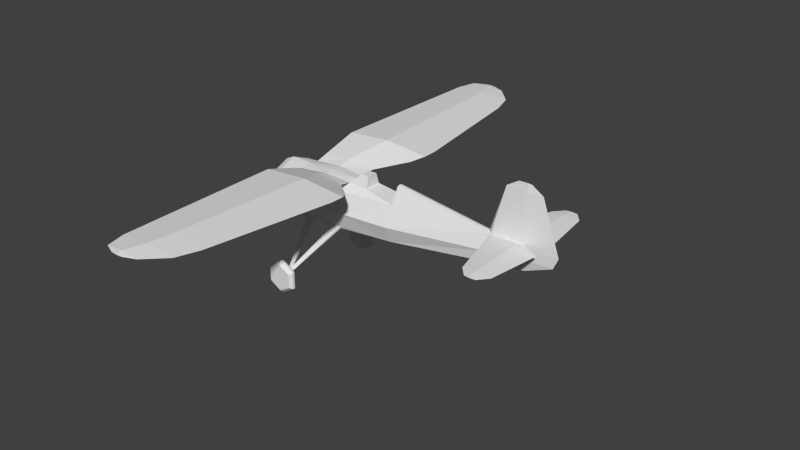 # Source: p11_m.blend  (saved by Blender 2.79.0; exported with 4.5.12 LTS)
import bpy
from mathutils import Matrix  # noqa: F401  (used for matrix-valued properties, if any)

bpy.ops.wm.read_factory_settings(use_empty=True)
scene = bpy.context.scene
scene.name = 'Scene'

# ---- collections
col_collection_1 = bpy.data.collections.new('Collection 1'); scene.collection.children.link(col_collection_1)

# ---- materials (node trees are filled in below, after node groups)
mat_material_texture = bpy.data.materials.new('Material Texture')
mat_material_texture.alpha_threshold = 0.0
mat_material_texture.use_transparent_shadow = False
mat_material_texture.roughness = 0.5
mat_material_texture.line_color = (0.0, 0.0, 0.0, 1.0)

# ---- material node trees

# ---- world
world_world = bpy.data.worlds.new('World'); scene.world = world_world
world_world.color = (0.05088, 0.05088, 0.05088)
world_world.use_sun_shadow = False
world_world.sun_shadow_jitter_overblur = 0.0
world_world.cycles.sampling_method = 'NONE'
world_world.cycles.sample_map_resolution = 256

# ---- meshes
me_cylinder = bpy.data.meshes.new('Cylinder')
me_cylinder.from_pydata([(-0.26, -1.235, -1.56), (-0.26, -1.12, -1.627), (0.06043, -1.235, -1.745), (0.002546, -1.12, -1.778), (0.06043, -1.235, -2.115), (0.002546, -1.12, -2.082), (-0.26, -1.235, -2.3), (-0.26, -1.12, -2.233), (-0.5804, -1.185, -2.115), (-0.5225, -1.12, -2.082), (-0.5804, -1.235, -1.745), (-0.5225, -1.12, -1.778), (-0.5804, -1.185, -1.745), (-0.26, -1.185, -1.56), (-0.26, -1.12, -1.709), (-0.0683, -1.12, -1.819), (-0.0683, -1.12, -2.041), (-0.26, -1.12, -2.151), (-0.4517, -1.12, -2.041), (-0.4517, -1.12, -1.819), (-0.5804, -1.235, -2.115), (-0.26, -1.3, -1.627), (0.06043, -1.185, -1.745), (0.002546, -1.3, -1.778), (0.06043, -1.185, -2.115), (0.002546, -1.3, -2.082), (-0.26, -1.185, -2.3), (-0.26, -1.3, -2.233), (-0.5225, -1.3, -2.082), (-0.5225, -1.3, -1.778), (-0.26, -1.3, -1.709), (-0.0683, -1.3, -1.819), (-0.0683, -1.3, -2.041), (-0.26, -1.3, -2.151), (-0.4517, -1.3, -2.041), (-0.4517, -1.3, -1.819), (-0.1197, -0.3709, -0.8839), (-0.3125, -1.121, -1.931), (-0.26, -1.121, -1.953), (-0.1465, -1.038, -1.788), (-0.2305, -1.041, -1.767), (0.446, -0.3875, -0.8301), (0.614, -0.3829, -0.8271), (-0.2075, -1.118, -1.929), (-0.06253, -1.036, -1.762), (-0.26, -1.121, -1.907), (-0.1465, -1.042, -1.741), (-0.31, -0.3748, -0.886), (-0.121, -0.3989, -0.8376), (0.6104, -0.3562, -0.8757), (0.4983, -1.23, 0.3319), (-0.4911, -1.23, 0.4205), (1.17, -0.1875, 0.1066), (1.87, -0.06569, 0.3321), (1.87, -0.2398, -0.01225), (0.9899, -0.09536, 0.35), (0.74, -0.1913, 0.1222), (1.17, -0.1142, 0.35), (1.123, -4.34, 0.4531), (1.51, -1.54, 0.4238), (0.9616, -4.85, 0.4584), (4.79, -0.0584, 0.05), (5.212, -0.25, 0.05), (4.73, -0.25, 0.09281), (5.058, -1.41, 0.05), (4.73, -1.41, 0.07691), (4.886, -1.62, 0.05), (4.76, -1.62, 0.06107), (4.73, -0.25, 0.007189), (4.73, -1.41, 0.02309), (4.76, -1.62, 0.03893), (4.79, -0.05595, -0.2588), (4.79, -0.06333, -0.02), (4.79, -0.02941, 1.08), (-0.31, -0.2028, 0.02737), (-0.55, -0.2411, 0.08204), (0.09829, -0.22, 0.1562), (-0.55, -0.63, -0.5), (-0.55, -0.4455, -0.9455), (-0.55, -0.4455, -0.05452), (-1.21, -0.3818, -0.8818), (-1.21, -0.54, -0.5), (-1.21, -0.3818, -0.1182), (-1.21, -0.2329, -0.2671), (-1.21, -0.3294, -0.5), (-1.21, -0.2329, -0.7329), (-0.31, -0.53, -0.49), (-0.31, -0.3748, -0.09402), (0.74, -0.5, -0.45), (0.74, -0.3536, -0.02574), (1.87, -0.3111, -0.7736), (1.87, -0.44, -0.42), (4.08, -0.1202, -0.5275), (4.08, -0.17, -0.28), (4.08, -0.06506, 0.04336), (4.79, -0.006858, 1.24), (0.4983, -1.23, 0.5091), (1.509, -1.23, 0.4205), (4.636, -1.62, 0.05), (0.7595, -0.4678, 0.1786), (-0.5205, -0.4678, 0.1786), (0.1128, -0.4678, 0.2353), (1.339, -0.9826, 0.3419), (0.1128, -0.4678, 0.1219), (-1.02, -0.4455, -0.9455), (-1.02, -0.63, -0.5), (-1.02, -0.4455, -0.05452), (-0.3771, -4.34, 0.4531), (0.365, -4.34, 0.5195), (-0.3584, -4.85, 0.4584), (0.2946, -4.85, 0.5169), (0.546, -5.27, 0.4628), (-0.244, -5.27, 0.4628), (0.1468, -5.27, 0.4978), (0.2814, -5.38, 0.464), (0.01143, -5.38, 0.464), (0.145, -5.38, 0.4759), (0.145, -5.38, 0.452), (0.365, -4.34, 0.3866), (0.2946, -4.85, 0.4), (0.1468, -5.27, 0.4278), (4.448, -1.41, 0.05), (-1.66, -0.1005, -0.6005), (-1.66, -0.1421, -0.5), (-1.66, -0.1005, -0.3995), (-0.26, 1.235, -1.56), (-0.26, 1.12, -1.627), (0.06043, 1.235, -1.745), (0.002546, 1.12, -1.778), (0.06043, 1.235, -2.115), (0.002546, 1.12, -2.082), (-0.26, 1.235, -2.3), (-0.26, 1.12, -2.233), (-0.5804, 1.185, -2.115), (-0.5225, 1.12, -2.082), (-0.5804, 1.235, -1.745), (-0.5225, 1.12, -1.778), (-0.5804, 1.185, -1.745), (-0.26, 1.185, -1.56), (-0.26, 1.12, -1.709), (-0.0683, 1.12, -1.819), (-0.0683, 1.12, -2.041), (-0.26, 1.12, -2.151), (-0.4517, 1.12, -2.041), (-0.4517, 1.12, -1.819), (-0.5804, 1.235, -2.115), (-0.26, 1.3, -1.627), (0.06043, 1.185, -1.745), (0.002546, 1.3, -1.778), (0.06043, 1.185, -2.115), (0.002546, 1.3, -2.082), (-0.26, 1.185, -2.3), (-0.26, 1.3, -2.233), (-0.5225, 1.3, -2.082), (-0.5225, 1.3, -1.778), (-0.26, 1.3, -1.709), (-0.0683, 1.3, -1.819), (-0.0683, 1.3, -2.041), (-0.26, 1.3, -2.151), (-0.4517, 1.3, -2.041), (-0.4517, 1.3, -1.819), (-0.1197, 0.3709, -0.8839), (-0.3125, 1.121, -1.931), (-0.26, 1.121, -1.953), (-0.1465, 1.038, -1.788), (-0.2305, 1.041, -1.767), (0.446, 0.3875, -0.8301), (0.614, 0.3829, -0.8271), (-0.2075, 1.118, -1.929), (-0.06253, 1.036, -1.762), (-0.26, 1.121, -1.907), (-0.1465, 1.042, -1.741), (-0.31, 0.3748, -0.886), (-0.121, 0.3989, -0.8376), (0.6104, 0.3562, -0.8757), (0.4983, 1.23, 0.3319), (-0.4911, 1.23, 0.4205), (1.17, 0.1875, 0.1066), (1.87, 0.06569, 0.3321), (1.87, 0.2398, -0.01225), (1.17, 0.0, 0.35), (1.87, 0.0, 0.35), (1.87, 0.0, -0.01225), (1.17, 0.0, 0.1066), (0.9899, 0.09536, 0.35), (0.74, 0.1913, 0.1222), (1.17, 0.1142, 0.35), (0.74, 0.0, 0.15), (0.9899, 0.0, 0.35), (1.123, 4.34, 0.4531), (1.51, 1.54, 0.4238), (0.9616, 4.85, 0.4584), (4.79, 0.0584, 0.05), (5.212, 0.25, 0.05), (4.73, 0.25, 0.09281), (5.058, 1.41, 0.05), (4.73, 1.41, 0.07691), (4.886, 1.62, 0.05), (4.76, 1.62, 0.06107), (4.73, 0.25, 0.007189), (4.73, 1.41, 0.02309), (4.76, 1.62, 0.03893), (4.79, 0.05595, -0.2588), (4.79, 0.06333, -0.02), (5.507, 0.0, -0.02), (4.79, 0.02941, 1.08), (5.12, 0.0, 1.08), (4.79, 0.0, -0.51), (5.4, 0.0, -0.26), (-0.31, 0.2028, 0.02737), (-0.55, 0.2411, 0.08204), (0.09829, 0.22, 0.1562), (-0.55, 0.63, -0.5), (-0.55, 0.4455, -0.9455), (-0.55, 0.0, -1.13), (-0.55, 0.4455, -0.05452), (-1.21, 0.0, -1.04), (-1.21, 0.3818, -0.8818), (-1.21, 0.54, -0.5), (-1.21, 0.3818, -0.1182), (-1.21, 0.0, 0.04), (-1.21, 0.2329, -0.2671), (-1.21, 0.3294, -0.5), (-1.21, 0.2329, -0.7329), (-1.21, 0.0, -0.8294), (-0.31, 0.0, -1.05), (-0.31, 0.53, -0.49), (-0.31, 0.3748, -0.09402), (0.74, 0.0, -1.05), (0.74, 0.5, -0.45), (0.74, 0.3536, -0.02574), (1.87, 0.0, -0.92), (1.87, 0.3111, -0.7736), (1.87, 0.44, -0.42), (4.08, 0.0, -0.63), (4.08, 0.1202, -0.5275), (4.08, 0.17, -0.28), (4.08, 0.06506, 0.04336), (4.34, 0.0, 1.08), (4.598, 0.0, 1.24), (4.79, 0.006858, 1.24), (4.868, 0.0, 1.24), (0.4983, 1.23, 0.5091), (1.509, 1.23, 0.4205), (4.636, 1.62, 0.05), (0.7595, 0.4678, 0.1786), (-0.5205, 0.4678, 0.1786), (0.1128, 0.4678, 0.2353), (1.339, 0.9826, 0.3419), (0.1128, 0.4678, 0.1219), (-1.02, 0.0, -1.13), (-1.02, 0.4455, -0.9455), (-1.02, 0.63, -0.5), (-1.02, 0.4455, -0.05452), (-1.02, 0.0, 0.13), (-1.21, 0.0, -0.1706), (-0.3771, 4.34, 0.4531), (0.365, 4.34, 0.5195), (-0.3584, 4.85, 0.4584), (0.2946, 4.85, 0.5169), (0.546, 5.27, 0.4628), (-0.244, 5.27, 0.4628), (0.1468, 5.27, 0.4978), (0.2814, 5.38, 0.464), (0.01143, 5.38, 0.464), (0.145, 5.38, 0.4759), (0.145, 5.38, 0.452), (0.365, 4.34, 0.3866), (0.2946, 4.85, 0.4), (0.1468, 5.27, 0.4278), (4.448, 1.41, 0.05), (-0.55, 0.0, 0.13), (4.014, -3.064e-09, 0.06957), (-1.66, 3.382e-08, -0.6421), (-1.66, 3.382e-08, -0.3579), (-1.66, 0.1005, -0.6005), (-1.66, 0.1421, -0.5), (-1.66, 0.1005, -0.3995), (-1.76, 0.0, -0.5), (0.1054, 0.0, 0.17)], [], [(14, 1, 3, 15), (15, 16, 17, 18, 19, 14), (13, 1, 11, 12), (8, 9, 7, 26), (30, 31, 23, 21), (10, 20, 28, 29), (4, 2, 23, 25), (6, 4, 25, 27), (12, 11, 9, 8), (20, 6, 27, 28), (33, 34, 28, 27), (0, 10, 29, 21), (16, 5, 7, 17), (18, 9, 11, 19), (26, 7, 5, 24), (12, 8, 20, 10), (15, 3, 5, 16), (19, 11, 1, 14), (24, 5, 3, 22), (13, 12, 10, 0), (22, 3, 1, 13), (2, 0, 21, 23), (4, 6, 26, 24), (35, 30, 21, 29), (34, 35, 29, 28), (8, 26, 6, 20), (31, 30, 35, 34, 33, 32), (31, 32, 25, 23), (32, 33, 27, 25), (17, 7, 9, 18), (0, 2, 22, 13), (2, 4, 24, 22), (40, 39, 38, 37), (39, 44, 43, 38), (41, 49, 39), (47, 36, 39, 40), (36, 48, 39), (49, 42, 44, 39), (46, 40, 37, 45), (48, 47, 40, 46), (44, 46, 45, 43), (42, 41, 46, 44), (41, 39, 46), (39, 48, 46), (182, 54, 53), (53, 181, 182), (183, 180, 52), (55, 188, 187, 56), (65, 67, 64), (67, 66, 64), (63, 62, 61), (65, 64, 63), (63, 64, 62), (68, 64, 69), (64, 66, 70), (64, 70, 69), (73, 204, 206), (71, 208, 204), (72, 71, 204), (204, 73, 61), (86, 88, 89, 87), (231, 234, 92, 90), (90, 92, 93, 91), (272, 94, 238), (238, 95, 239), (96, 59, 97), (100, 51, 96), (96, 102, 99), (107, 110, 108), (51, 108, 96), (107, 109, 110), (109, 113, 110), (109, 112, 113), (112, 116, 113), (112, 115, 116), (110, 60, 58), (75, 101, 76), (61, 62, 68), (62, 64, 68), (66, 67, 70), (71, 207, 208), (72, 204, 61), (79, 87, 74, 75), (54, 94, 53), (53, 94, 272, 181), (234, 207, 92), (71, 72, 93), (75, 254, 106), (255, 83, 82, 220), (83, 84, 81, 82), (84, 85, 80, 81), (85, 224, 216, 80), (180, 57, 52), (94, 73, 238), (238, 73, 95), (73, 206, 95), (95, 206, 241), (92, 207, 93), (207, 71, 93), (89, 54, 52), (91, 93, 94, 54), (77, 86, 87, 79), (73, 94, 61), (93, 72, 94), (94, 72, 61), (75, 76, 271), (76, 99, 56), (101, 99, 76), (101, 96, 99), (96, 97, 102), (76, 279, 271), (56, 103, 74), (99, 102, 50), (56, 99, 103), (50, 51, 100), (103, 100, 74), (99, 50, 103), (102, 97, 50), (250, 214, 78, 104), (104, 78, 77, 105), (105, 77, 79, 106), (106, 79, 75), (254, 75, 271), (96, 108, 59), (108, 110, 58), (108, 58, 59), (113, 111, 60), (110, 113, 60), (74, 87, 56), (116, 114, 111), (87, 89, 56), (97, 59, 50), (58, 60, 119), (119, 109, 107), (60, 111, 120), (120, 112, 109), (120, 117, 112), (111, 117, 120), (118, 107, 51), (113, 116, 111), (59, 58, 118), (60, 120, 119), (119, 120, 109), (118, 119, 107), (114, 116, 115, 117), (58, 119, 118), (94, 121, 65), (94, 65, 63), (121, 98, 67), (121, 67, 65), (94, 63, 61), (239, 95, 241), (69, 121, 94), (61, 68, 94), (68, 69, 94), (69, 70, 121), (70, 98, 121), (56, 89, 52), (88, 91, 54, 89), (187, 76, 56), (75, 100, 101), (100, 96, 101), (83, 255, 274, 124), (224, 85, 122, 273), (85, 84, 123, 122), (84, 83, 124, 123), (82, 106, 254, 220), (81, 105, 106, 82), (216, 250, 104, 80), (80, 104, 105, 81), (70, 67, 98), (279, 76, 187), (52, 54, 182, 183), (57, 180, 188, 55), (55, 56, 57), (59, 118, 50), (74, 100, 75), (103, 50, 100), (111, 114, 117), (50, 118, 51), (56, 52, 57), (51, 107, 108), (117, 115, 112), (123, 124, 278), (122, 123, 278), (273, 122, 278), (124, 274, 278), (86, 47, 48), (88, 86, 48, 41), (77, 78, 47, 86), (214, 225, 47, 78), (36, 49, 41, 48), (88, 41, 42), (225, 228, 49, 36), (47, 225, 36), (49, 90, 42), (228, 231, 90, 49), (90, 91, 88, 42), (139, 140, 128, 126), (140, 139, 144, 143, 142, 141), (138, 137, 136, 126), (133, 151, 132, 134), (155, 146, 148, 156), (135, 154, 153, 145), (129, 150, 148, 127), (131, 152, 150, 129), (137, 133, 134, 136), (145, 153, 152, 131), (158, 152, 153, 159), (125, 146, 154, 135), (141, 142, 132, 130), (143, 144, 136, 134), (151, 149, 130, 132), (137, 135, 145, 133), (140, 141, 130, 128), (144, 139, 126, 136), (149, 147, 128, 130), (138, 125, 135, 137), (147, 138, 126, 128), (127, 148, 146, 125), (129, 149, 151, 131), (160, 154, 146, 155), (159, 153, 154, 160), (133, 145, 131, 151), (156, 157, 158, 159, 160, 155), (156, 148, 150, 157), (157, 150, 152, 158), (142, 143, 134, 132), (125, 138, 147, 127), (127, 147, 149, 129), (165, 162, 163, 164), (164, 163, 168, 169), (166, 164, 174), (172, 165, 164, 161), (161, 164, 173), (174, 164, 169, 167), (171, 170, 162, 165), (173, 171, 165, 172), (169, 168, 170, 171), (167, 169, 171, 166), (166, 171, 164), (164, 171, 173), (182, 178, 179), (178, 182, 181), (183, 177, 180), (184, 185, 187, 188), (196, 195, 198), (198, 195, 197), (194, 192, 193), (196, 194, 195), (194, 193, 195), (199, 200, 195), (195, 201, 197), (195, 200, 201), (205, 206, 204), (202, 204, 208), (203, 204, 202), (204, 192, 205), (226, 227, 230, 229), (231, 232, 235, 234), (232, 233, 236, 235), (272, 238, 237), (238, 239, 240), (242, 243, 190), (246, 242, 176), (242, 245, 248), (256, 257, 259), (176, 242, 257), (256, 259, 258), (258, 259, 262), (258, 262, 261), (261, 262, 265), (261, 265, 264), (259, 189, 191), (210, 211, 247), (192, 199, 193), (193, 199, 195), (197, 201, 198), (202, 208, 207), (203, 192, 204), (215, 210, 209, 227), (179, 178, 237), (178, 181, 272, 237), (234, 235, 207), (202, 236, 203), (210, 253, 254), (255, 220, 219, 221), (221, 219, 218, 222), (222, 218, 217, 223), (223, 217, 216, 224), (180, 177, 186), (237, 238, 205), (238, 240, 205), (205, 240, 206), (240, 241, 206), (235, 236, 207), (207, 236, 202), (230, 177, 179), (233, 179, 237, 236), (212, 215, 227, 226), (205, 192, 237), (236, 237, 203), (237, 192, 203), (210, 271, 211), (211, 185, 245), (247, 211, 245), (247, 245, 242), (242, 248, 243), (211, 271, 279), (185, 209, 249), (245, 175, 248), (185, 249, 245), (175, 246, 176), (249, 209, 246), (245, 249, 175), (248, 175, 243), (250, 251, 213, 214), (251, 252, 212, 213), (252, 253, 215, 212), (253, 210, 215), (254, 271, 210), (242, 190, 257), (257, 189, 259), (257, 190, 189), (262, 191, 260), (259, 191, 262), (209, 185, 227), (265, 260, 263), (227, 185, 230), (243, 175, 190), (189, 268, 191), (268, 256, 258), (191, 269, 260), (269, 258, 261), (269, 261, 266), (260, 269, 266), (267, 176, 256), (262, 260, 265), (190, 267, 189), (191, 268, 269), (268, 258, 269), (267, 256, 268), (263, 266, 264, 265), (189, 267, 268), (237, 196, 270), (237, 194, 196), (270, 198, 244), (270, 196, 198), (237, 192, 194), (239, 241, 240), (200, 237, 270), (192, 237, 199), (199, 237, 200), (200, 270, 201), (201, 270, 244), (185, 177, 230), (229, 230, 179, 233), (187, 185, 211), (210, 247, 246), (246, 247, 242), (221, 277, 274, 255), (224, 273, 275, 223), (223, 275, 276, 222), (222, 276, 277, 221), (219, 220, 254, 253), (218, 219, 253, 252), (216, 217, 251, 250), (217, 218, 252, 251), (201, 244, 198), (279, 187, 211), (177, 183, 182, 179), (186, 184, 188, 180), (184, 186, 185), (190, 175, 267), (209, 210, 246), (249, 246, 175), (260, 266, 263), (175, 176, 267), (185, 186, 177), (176, 257, 256), (266, 261, 264), (276, 278, 277), (275, 278, 276), (273, 278, 275), (277, 278, 274), (226, 173, 172), (229, 166, 173, 226), (212, 226, 172, 213), (214, 213, 172, 225), (161, 173, 166, 174), (229, 167, 166), (225, 161, 174, 228), (172, 161, 225), (174, 167, 232), (228, 174, 232, 231), (232, 167, 229, 233)])
_uv = me_cylinder.uv_layers.new(name='UVMap')
_uv.uv.foreach_set('vector', [0.8201, 0.6142, 0.8201, 0.6212, 0.8424, 0.6083, 0.8364, 0.6048, 0.7589, 0.6055, 0.7589, 0.5866, 0.7426, 0.5772, 0.7262, 0.5866, 0.7262, 0.6055, 0.7426, 0.6149, 0.8201, 0.6269, 0.8201, 0.6212, 0.7977, 0.6083, 0.7927, 0.6111, 0.7927, 0.5796, 0.7977, 0.5824, 0.8201, 0.5695, 0.8201, 0.5638, 0.8201, 0.6142, 0.8364, 0.6048, 0.8424, 0.6083, 0.8201, 0.6212, 0.7927, 0.6111, 0.7927, 0.5796, 0.7977, 0.5824, 0.7977, 0.6083, 0.8474, 0.5796, 0.8474, 0.6111, 0.8424, 0.6083, 0.8424, 0.5824, 0.8201, 0.5638, 0.8474, 0.5796, 0.8424, 0.5824, 0.8201, 0.5695, 0.7927, 0.6111, 0.7977, 0.6083, 0.7977, 0.5824, 0.7927, 0.5796, 0.7927, 0.5796, 0.8201, 0.5638, 0.8201, 0.5695, 0.7977, 0.5824, 0.8201, 0.5765, 0.8037, 0.5859, 0.7977, 0.5824, 0.8201, 0.5695, 0.8201, 0.6269, 0.7927, 0.6111, 0.7977, 0.6083, 0.8201, 0.6212, 0.8364, 0.5859, 0.8424, 0.5824, 0.8201, 0.5695, 0.8201, 0.5765, 0.8037, 0.5859, 0.7977, 0.5824, 0.7977, 0.6083, 0.8037, 0.6048, 0.8201, 0.5638, 0.8201, 0.5695, 0.8424, 0.5824, 0.8474, 0.5796, 0.7927, 0.6111, 0.7927, 0.5796, 0.7927, 0.5796, 0.7927, 0.6111, 0.8364, 0.6048, 0.8424, 0.6083, 0.8424, 0.5824, 0.8364, 0.5859, 0.8037, 0.6048, 0.7977, 0.6083, 0.8201, 0.6212, 0.8201, 0.6142, 0.8474, 0.5796, 0.8424, 0.5824, 0.8424, 0.6083, 0.8474, 0.6111, 0.8201, 0.6269, 0.7927, 0.6111, 0.7927, 0.6111, 0.8201, 0.6269, 0.8474, 0.6111, 0.8424, 0.6083, 0.8201, 0.6212, 0.8201, 0.6269, 0.8474, 0.6111, 0.8201, 0.6269, 0.8201, 0.6212, 0.8424, 0.6083, 0.8474, 0.5796, 0.8201, 0.5638, 0.8201, 0.5638, 0.8474, 0.5796, 0.8037, 0.6048, 0.8201, 0.6142, 0.8201, 0.6212, 0.7977, 0.6083, 0.8037, 0.5859, 0.8037, 0.6048, 0.7977, 0.6083, 0.7977, 0.5824, 0.7927, 0.5796, 0.8201, 0.5638, 0.8201, 0.5638, 0.7927, 0.5796, 0.7589, 0.6055, 0.7426, 0.615, 0.7262, 0.6055, 0.7262, 0.5866, 0.7426, 0.5772, 0.7589, 0.5866, 0.8364, 0.6048, 0.8364, 0.5859, 0.8424, 0.5824, 0.8424, 0.6083, 0.8364, 0.5859, 0.8201, 0.5765, 0.8201, 0.5695, 0.8424, 0.5824, 0.8201, 0.5765, 0.8201, 0.5695, 0.7977, 0.5824, 0.8037, 0.5859, 0.8201, 0.6269, 0.8474, 0.6111, 0.8474, 0.6111, 0.8201, 0.6269, 0.8474, 0.6111, 0.8474, 0.5796, 0.8474, 0.5796, 0.8474, 0.6111, 0.5966, 0.5657, 0.5984, 0.5733, 0.6135, 0.563, 0.6115, 0.5582, 0.5984, 0.5733, 0.5961, 0.5809, 0.6112, 0.5678, 0.6135, 0.563, 0.5116, 0.6271, 0.5157, 0.642, 0.5984, 0.5733, 0.5166, 0.5585, 0.5164, 0.5757, 0.5984, 0.5733, 0.5966, 0.5657, 0.5164, 0.5757, 0.5122, 0.5756, 0.5984, 0.5733, 0.5157, 0.642, 0.5113, 0.6423, 0.5961, 0.5809, 0.5984, 0.5733, 0.5942, 0.5733, 0.5966, 0.5657, 0.6115, 0.5582, 0.6092, 0.563, 0.5122, 0.5756, 0.5166, 0.5585, 0.5966, 0.5657, 0.5942, 0.5733, 0.5961, 0.5809, 0.5942, 0.5733, 0.6092, 0.563, 0.6112, 0.5678, 0.5113, 0.6423, 0.5116, 0.6271, 0.5942, 0.5733, 0.5961, 0.5809, 0.5116, 0.6271, 0.5984, 0.5733, 0.5942, 0.5733, 0.5984, 0.5733, 0.5122, 0.5756, 0.5942, 0.5733, 0.1594, 0.577, 0.1594, 0.6179, 0.1007, 0.5882, 0.1007, 0.5882, 0.09765, 0.577, 0.1594, 0.577, 0.3477, 0.63, 0.3477, 0.63, 0.3477, 0.598, 0.317, 0.6137, 0.317, 0.63, 0.2744, 0.63, 0.2744, 0.5974, 0.05689, 0.4515, 0.03898, 0.449, 0.05689, 0.4235, 0.03898, 0.449, 0.03898, 0.4382, 0.05689, 0.4235, 0.1558, 0.4515, 0.1558, 0.4104, 0.1722, 0.4464, 0.05689, 0.4515, 0.05689, 0.4235, 0.1558, 0.4515, 0.1558, 0.4515, 0.05689, 0.4235, 0.1558, 0.4104, 0.8433, 0.4515, 0.9423, 0.4235, 0.9423, 0.4515, 0.9423, 0.4235, 0.9602, 0.4382, 0.9602, 0.449, 0.9423, 0.4235, 0.9602, 0.449, 0.9423, 0.4515, 0.934, 0.9789, 0.9952, 0.885, 0.9622, 0.9789, 0.934, 0.8647, 0.986, 0.8646, 0.9952, 0.885, 0.934, 0.885, 0.934, 0.8647, 0.9952, 0.885, 0.9952, 0.885, 0.934, 0.9789, 0.934, 0.891, 0.499, 0.845, 0.5886, 0.8484, 0.5886, 0.8845, 0.499, 0.8787, 0.685, 0.8083, 0.8734, 0.833, 0.8734, 0.8418, 0.685, 0.8208, 0.685, 0.8208, 0.8734, 0.8418, 0.8734, 0.8629, 0.685, 0.8509, 0.8678, 0.8927, 0.8734, 0.8904, 0.8957, 0.9789, 0.8957, 0.9789, 0.934, 0.9925, 0.9176, 0.9925, 0.3951, 0.2848, 0.3686, 0.1985, 0.3951, 0.1987, 0.4601, 0.3717, 0.3951, 0.3692, 0.3951, 0.2848, 0.3951, 0.2848, 0.4162, 0.2131, 0.4601, 0.2626, 0.1298, 0.3595, 0.08635, 0.3022, 0.1298, 0.2962, 0.3951, 0.3692, 0.1298, 0.2962, 0.3951, 0.2848, 0.1298, 0.3595, 0.08635, 0.3579, 0.08635, 0.3022, 0.08635, 0.3579, 0.05053, 0.3148, 0.08635, 0.3022, 0.08635, 0.3579, 0.05053, 0.3481, 0.05053, 0.3148, 0.05053, 0.3481, 0.04115, 0.315, 0.05053, 0.3148, 0.05053, 0.3481, 0.04115, 0.3264, 0.04115, 0.315, 0.08635, 0.3022, 0.08635, 0.2453, 0.1298, 0.2316, 0.4794, 0.3742, 0.4601, 0.3177, 0.4812, 0.319, 0.827, 0.4464, 0.8433, 0.4104, 0.8433, 0.4515, 0.8433, 0.4104, 0.9423, 0.4235, 0.8433, 0.4515, 0.03898, 0.4382, 0.03898, 0.449, 0.03898, 0.449, 0.934, 0.8647, 0.934, 0.8432, 0.986, 0.8646, 0.934, 0.885, 0.9952, 0.885, 0.934, 0.891, 0.4786, 0.8821, 0.499, 0.8787, 0.499, 0.8891, 0.4786, 0.8937, 0.685, 0.8857, 0.8734, 0.8904, 0.685, 0.9151, 0.685, 0.9151, 0.8734, 0.8904, 0.8678, 0.8927, 0.685, 0.9166, 0.8734, 0.833, 0.934, 0.8432, 0.8734, 0.8418, 0.934, 0.8647, 0.934, 0.885, 0.8734, 0.8629, 0.4398, 0.8937, 0.3997, 0.8978, 0.3997, 0.8821, 0.4644, 0.4868, 0.4843, 0.4786, 0.497, 0.4913, 0.4644, 0.5048, 0.4843, 0.4786, 0.4925, 0.4587, 0.5105, 0.4587, 0.497, 0.4913, 0.4925, 0.4587, 0.4843, 0.4389, 0.497, 0.4262, 0.5105, 0.4587, 0.4843, 0.4389, 0.4644, 0.4306, 0.4644, 0.4127, 0.497, 0.4262, 0.3477, 0.63, 0.3477, 0.6105, 0.3477, 0.598, 0.8734, 0.8904, 0.934, 0.9789, 0.8957, 0.9789, 0.8957, 0.9789, 0.934, 0.9789, 0.934, 0.9925, 0.934, 0.9789, 0.9622, 0.9789, 0.934, 0.9925, 0.934, 0.9925, 0.9622, 0.9789, 0.9407, 0.9925, 0.8734, 0.8418, 0.934, 0.8432, 0.8734, 0.8629, 0.934, 0.8432, 0.934, 0.8647, 0.8734, 0.8629, 0.5886, 0.8845, 0.685, 0.8857, 0.6253, 0.8958, 0.685, 0.8509, 0.8734, 0.8629, 0.8734, 0.8904, 0.685, 0.8857, 0.4786, 0.8441, 0.499, 0.845, 0.499, 0.8787, 0.4786, 0.8821, 0.934, 0.9789, 0.8734, 0.8904, 0.934, 0.891, 0.8734, 0.8629, 0.934, 0.885, 0.8734, 0.8904, 0.8734, 0.8904, 0.934, 0.885, 0.934, 0.891, 0.4794, 0.3742, 0.4812, 0.319, 0.5, 0.3742, 0.4812, 0.319, 0.4601, 0.2626, 0.4837, 0.2642, 0.4601, 0.3177, 0.4601, 0.2626, 0.4812, 0.319, 0.4601, 0.3177, 0.3951, 0.2848, 0.4601, 0.2626, 0.3951, 0.2848, 0.3951, 0.1987, 0.4162, 0.2131, 0.4812, 0.319, 0.5, 0.3184, 0.5, 0.3742, 0.4837, 0.1148, 0.4601, 0.06131, 0.4827, 0.02526, 0.4601, 0.1165, 0.4162, 0.1659, 0.3951, 0.09419, 0.4837, 0.1148, 0.4601, 0.1165, 0.4601, 0.06131, 0.3951, 0.09419, 0.3951, 0.009808, 0.4601, 0.007307, 0.4601, 0.06131, 0.4601, 0.007307, 0.4827, 0.02526, 0.4601, 0.1165, 0.3951, 0.09419, 0.4601, 0.06131, 0.4162, 0.1659, 0.3951, 0.1804, 0.3951, 0.09419, 0.3997, 0.7904, 0.4398, 0.7904, 0.4398, 0.8061, 0.3997, 0.8061, 0.3997, 0.8061, 0.4398, 0.8061, 0.4398, 0.8441, 0.3997, 0.8441, 0.3997, 0.8441, 0.4398, 0.8441, 0.4398, 0.8821, 0.3997, 0.8821, 0.3997, 0.8821, 0.4398, 0.8821, 0.4398, 0.8937, 0.3997, 0.8978, 0.4398, 0.8937, 0.4398, 0.8978, 0.3951, 0.2848, 0.1298, 0.2962, 0.3686, 0.1985, 0.1298, 0.2962, 0.08635, 0.3022, 0.1298, 0.2316, 0.1298, 0.2962, 0.1298, 0.2316, 0.3686, 0.1985, 0.05053, 0.3148, 0.05053, 0.2808, 0.08635, 0.2453, 0.08635, 0.3022, 0.05053, 0.3148, 0.08635, 0.2453, 0.499, 0.8891, 0.499, 0.8787, 0.5886, 0.8972, 0.04115, 0.315, 0.04115, 0.3033, 0.05053, 0.2808, 0.499, 0.8787, 0.5886, 0.8845, 0.5886, 0.8972, 0.3951, 0.1804, 0.3686, 0.1805, 0.3951, 0.09419, 0.1298, 0.1475, 0.08635, 0.1337, 0.08635, 0.07682, 0.08635, 0.07682, 0.08635, 0.02113, 0.1298, 0.01953, 0.08635, 0.1337, 0.05053, 0.09826, 0.05053, 0.06422, 0.05053, 0.06422, 0.05053, 0.03089, 0.08635, 0.02113, 0.05053, 0.06422, 0.04115, 0.06406, 0.05053, 0.03089, 0.05053, 0.09826, 0.04115, 0.06406, 0.05053, 0.06422, 0.1298, 0.08282, 0.1298, 0.01953, 0.3951, 0.009808, 0.05053, 0.3148, 0.04115, 0.315, 0.05053, 0.2808, 0.3686, 0.1805, 0.1298, 0.1475, 0.1298, 0.08282, 0.08635, 0.1337, 0.05053, 0.06422, 0.08635, 0.07682, 0.08635, 0.07682, 0.05053, 0.06422, 0.08635, 0.02113, 0.1298, 0.08282, 0.08635, 0.07682, 0.1298, 0.01953, 0.04115, 0.3033, 0.04115, 0.315, 0.04115, 0.3264, 0.04115, 0.315, 0.1298, 0.1475, 0.08635, 0.07682, 0.1298, 0.08282, 0.1716, 0.507, 0.05689, 0.4756, 0.05689, 0.4515, 0.1716, 0.507, 0.05689, 0.4515, 0.1558, 0.4515, 0.05689, 0.4756, 0.03898, 0.4595, 0.03898, 0.449, 0.05689, 0.4756, 0.03898, 0.449, 0.05689, 0.4515, 0.1716, 0.507, 0.1558, 0.4515, 0.1722, 0.4464, 0.9176, 0.9925, 0.934, 0.9925, 0.9407, 0.9925, 0.9423, 0.4515, 0.9423, 0.4756, 0.8276, 0.507, 0.827, 0.4464, 0.8433, 0.4515, 0.8276, 0.507, 0.8433, 0.4515, 0.9423, 0.4515, 0.8276, 0.507, 0.9423, 0.4515, 0.9602, 0.449, 0.9423, 0.4756, 0.9602, 0.449, 0.9602, 0.4595, 0.9423, 0.4756, 0.5886, 0.8972, 0.5886, 0.8845, 0.6253, 0.8958, 0.5886, 0.8484, 0.685, 0.8509, 0.685, 0.8857, 0.5886, 0.8845, 0.5, 0.2642, 0.4812, 0.319, 0.4837, 0.2642, 0.4794, 0.3742, 0.4601, 0.3717, 0.4601, 0.3177, 0.4601, 0.3717, 0.3951, 0.2848, 0.4601, 0.3177, 0.9758, 0.8105, 0.9758, 0.8187, 0.9374, 0.8027, 0.9374, 0.7992, 0.9758, 0.7625, 0.9758, 0.7708, 0.9374, 0.7821, 0.9374, 0.7785, 0.9758, 0.7708, 0.9758, 0.7906, 0.9374, 0.7906, 0.9374, 0.7821, 0.9758, 0.7906, 0.9758, 0.8105, 0.9374, 0.7992, 0.9374, 0.7906, 0.3548, 0.8767, 0.371, 0.8821, 0.371, 0.8978, 0.3548, 0.8902, 0.3548, 0.8441, 0.371, 0.8441, 0.371, 0.8821, 0.3548, 0.8767, 0.3548, 0.798, 0.371, 0.7904, 0.371, 0.8061, 0.3548, 0.8115, 0.3548, 0.8115, 0.371, 0.8061, 0.371, 0.8441, 0.3548, 0.8441, 0.03898, 0.449, 0.03898, 0.449, 0.03898, 0.4595, 0.5, 0.3184, 0.4812, 0.319, 0.5, 0.2642, 0.6253, 0.8958, 0.685, 0.8857, 0.685, 0.8857, 0.6253, 0.8958, 0.3477, 0.6105, 0.3477, 0.63, 0.317, 0.63, 0.317, 0.6137, 0.317, 0.6137, 0.2744, 0.5974, 0.3477, 0.6105, 0.3686, 0.1805, 0.1298, 0.08282, 0.3951, 0.09419, 0.4827, 0.02526, 0.4601, 0.007307, 0.4794, 0.004788, 0.4601, 0.06131, 0.3951, 0.09419, 0.4601, 0.007307, 0.05053, 0.09826, 0.04115, 0.0757, 0.04115, 0.06406, 0.3951, 0.09419, 0.1298, 0.08282, 0.3951, 0.009808, 0.2744, 0.5974, 0.3477, 0.598, 0.3477, 0.6105, 0.3951, 0.3692, 0.1298, 0.3595, 0.1298, 0.2962, 0.04115, 0.06406, 0.04115, 0.05267, 0.05053, 0.03089, 0.9374, 0.7906, 0.9374, 0.7992, 0.9289, 0.7906, 0.9374, 0.7821, 0.9374, 0.7906, 0.9289, 0.7906, 0.9374, 0.7785, 0.9374, 0.7821, 0.9289, 0.7906, 0.9374, 0.7992, 0.9374, 0.8027, 0.9289, 0.7906, 0.499, 0.845, 0.499, 0.8112, 0.5152, 0.8153, 0.5886, 0.8484, 0.499, 0.845, 0.5152, 0.8153, 0.5635, 0.8159, 0.4786, 0.8441, 0.4786, 0.8061, 0.499, 0.8112, 0.499, 0.845, 0.4786, 0.7904, 0.499, 0.7972, 0.499, 0.8112, 0.4786, 0.8061, 0.5153, 0.8114, 0.5775, 0.8121, 0.5635, 0.8159, 0.5152, 0.8153, 0.5886, 0.8484, 0.5635, 0.8159, 0.5778, 0.8162, 0.499, 0.7972, 0.5886, 0.7972, 0.5775, 0.8121, 0.5153, 0.8114, 0.499, 0.8112, 0.499, 0.7972, 0.5153, 0.8114, 0.5775, 0.8121, 0.685, 0.8208, 0.5778, 0.8162, 0.5886, 0.7972, 0.685, 0.8083, 0.685, 0.8208, 0.5775, 0.8121, 0.685, 0.8208, 0.685, 0.8509, 0.5886, 0.8484, 0.5778, 0.8162, 0.8201, 0.6142, 0.8364, 0.6048, 0.8424, 0.6083, 0.8201, 0.6212, 0.7589, 0.6055, 0.7426, 0.6149, 0.7262, 0.6055, 0.7262, 0.5866, 0.7426, 0.5772, 0.7589, 0.5866, 0.8201, 0.6269, 0.7927, 0.6111, 0.7977, 0.6083, 0.8201, 0.6212, 0.7927, 0.5796, 0.8201, 0.5638, 0.8201, 0.5695, 0.7977, 0.5824, 0.8201, 0.6142, 0.8201, 0.6212, 0.8424, 0.6083, 0.8364, 0.6048, 0.7927, 0.6111, 0.7977, 0.6083, 0.7977, 0.5824, 0.7927, 0.5796, 0.8474, 0.5796, 0.8424, 0.5824, 0.8424, 0.6083, 0.8474, 0.6111, 0.8201, 0.5638, 0.8201, 0.5695, 0.8424, 0.5824, 0.8474, 0.5796, 0.7927, 0.6111, 0.7927, 0.5796, 0.7977, 0.5824, 0.7977, 0.6083, 0.7927, 0.5796, 0.7977, 0.5824, 0.8201, 0.5695, 0.8201, 0.5638, 0.8201, 0.5765, 0.8201, 0.5695, 0.7977, 0.5824, 0.8037, 0.5859, 0.8201, 0.6269, 0.8201, 0.6212, 0.7977, 0.6083, 0.7927, 0.6111, 0.8364, 0.5859, 0.8201, 0.5765, 0.8201, 0.5695, 0.8424, 0.5824, 0.8037, 0.5859, 0.8037, 0.6048, 0.7977, 0.6083, 0.7977, 0.5824, 0.8201, 0.5638, 0.8474, 0.5796, 0.8424, 0.5824, 0.8201, 0.5695, 0.7927, 0.6111, 0.7927, 0.6111, 0.7927, 0.5796, 0.7927, 0.5796, 0.8364, 0.6048, 0.8364, 0.5859, 0.8424, 0.5824, 0.8424, 0.6083, 0.8037, 0.6048, 0.8201, 0.6142, 0.8201, 0.6212, 0.7977, 0.6083, 0.8474, 0.5796, 0.8474, 0.6111, 0.8424, 0.6083, 0.8424, 0.5824, 0.8201, 0.6269, 0.8201, 0.6269, 0.7927, 0.6111, 0.7927, 0.6111, 0.8474, 0.6111, 0.8201, 0.6269, 0.8201, 0.6212, 0.8424, 0.6083, 0.8474, 0.6111, 0.8424, 0.6083, 0.8201, 0.6212, 0.8201, 0.6269, 0.8474, 0.5796, 0.8474, 0.5796, 0.8201, 0.5638, 0.8201, 0.5638, 0.8037, 0.6048, 0.7977, 0.6083, 0.8201, 0.6212, 0.8201, 0.6142, 0.8037, 0.5859, 0.7977, 0.5824, 0.7977, 0.6083, 0.8037, 0.6048, 0.7927, 0.5796, 0.7927, 0.5796, 0.8201, 0.5638, 0.8201, 0.5638, 0.7589, 0.6055, 0.7589, 0.5866, 0.7426, 0.5772, 0.7262, 0.5866, 0.7262, 0.6055, 0.7426, 0.6149, 0.8364, 0.6048, 0.8424, 0.6083, 0.8424, 0.5824, 0.8364, 0.5859, 0.8364, 0.5859, 0.8424, 0.5824, 0.8201, 0.5695, 0.8201, 0.5765, 0.8201, 0.5765, 0.8037, 0.5859, 0.7977, 0.5824, 0.8201, 0.5695, 0.8201, 0.6269, 0.8201, 0.6269, 0.8474, 0.6111, 0.8474, 0.6111, 0.8474, 0.6111, 0.8474, 0.6111, 0.8474, 0.5796, 0.8474, 0.5796, 0.5966, 0.5657, 0.6115, 0.5582, 0.6135, 0.563, 0.5984, 0.5733, 0.5984, 0.5733, 0.6135, 0.563, 0.6112, 0.5678, 0.5961, 0.5809, 0.5116, 0.6271, 0.5984, 0.5733, 0.5157, 0.642, 0.5166, 0.5585, 0.5966, 0.5657, 0.5984, 0.5733, 0.5164, 0.5757, 0.5164, 0.5757, 0.5984, 0.5733, 0.5122, 0.5756, 0.5157, 0.642, 0.5984, 0.5733, 0.5961, 0.5809, 0.5113, 0.6423, 0.5942, 0.5733, 0.6092, 0.563, 0.6115, 0.5582, 0.5966, 0.5657, 0.5122, 0.5756, 0.5942, 0.5733, 0.5966, 0.5657, 0.5166, 0.5585, 0.5961, 0.5809, 0.6112, 0.5678, 0.6092, 0.563, 0.5942, 0.5733, 0.5113, 0.6423, 0.5961, 0.5809, 0.5942, 0.5733, 0.5116, 0.6271, 0.5116, 0.6271, 0.5942, 0.5733, 0.5984, 0.5733, 0.5984, 0.5733, 0.5942, 0.5733, 0.5122, 0.5756, 0.1594, 0.577, 0.1007, 0.5658, 0.1594, 0.5361, 0.1007, 0.5658, 0.1594, 0.577, 0.09765, 0.577, 0.3477, 0.63, 0.3477, 0.662, 0.3477, 0.63, 0.317, 0.6463, 0.2744, 0.6626, 0.2744, 0.63, 0.317, 0.63, 0.2974, 0.4515, 0.2974, 0.4235, 0.3153, 0.449, 0.3153, 0.449, 0.2974, 0.4235, 0.3153, 0.4382, 0.1985, 0.4515, 0.1821, 0.4464, 0.1985, 0.4104, 0.2974, 0.4515, 0.1985, 0.4515, 0.2974, 0.4235, 0.1985, 0.4515, 0.1985, 0.4104, 0.2974, 0.4235, 0.8007, 0.4515, 0.7018, 0.4515, 0.7018, 0.4235, 0.7018, 0.4235, 0.6839, 0.449, 0.6839, 0.4382, 0.7018, 0.4235, 0.7018, 0.4515, 0.6839, 0.449, 0.9338, 0.6013, 0.962, 0.6013, 0.995, 0.6951, 0.9338, 0.7154, 0.995, 0.6951, 0.9859, 0.7155, 0.9338, 0.6951, 0.995, 0.6951, 0.9338, 0.7154, 0.995, 0.6951, 0.9338, 0.6891, 0.9338, 0.6013, 0.4989, 0.7352, 0.4989, 0.7014, 0.5884, 0.6956, 0.5884, 0.7317, 0.6848, 0.7718, 0.6848, 0.7593, 0.8733, 0.7384, 0.8733, 0.7471, 0.6848, 0.7593, 0.6848, 0.7292, 0.8733, 0.7172, 0.8733, 0.7384, 0.8676, 0.6874, 0.8955, 0.6013, 0.8733, 0.6897, 0.8955, 0.6013, 0.9175, 0.5876, 0.9338, 0.5876, 0.6049, 0.2848, 0.6049, 0.1987, 0.6314, 0.1985, 0.5399, 0.3717, 0.6049, 0.2848, 0.6049, 0.3692, 0.6049, 0.2848, 0.5399, 0.2626, 0.5838, 0.2131, 0.8702, 0.3595, 0.8702, 0.2962, 0.9136, 0.3022, 0.6049, 0.3692, 0.6049, 0.2848, 0.8702, 0.2962, 0.8702, 0.3595, 0.9136, 0.3022, 0.9136, 0.3579, 0.9136, 0.3579, 0.9136, 0.3022, 0.9495, 0.3148, 0.9136, 0.3579, 0.9495, 0.3148, 0.9495, 0.3481, 0.9495, 0.3481, 0.9495, 0.3148, 0.9588, 0.315, 0.9495, 0.3481, 0.9588, 0.315, 0.9588, 0.3264, 0.9136, 0.3022, 0.8702, 0.2316, 0.9136, 0.2453, 0.5206, 0.3742, 0.5188, 0.319, 0.5399, 0.3177, 0.817, 0.4464, 0.8007, 0.4515, 0.8007, 0.4104, 0.8007, 0.4104, 0.8007, 0.4515, 0.7018, 0.4235, 0.3153, 0.4382, 0.3153, 0.449, 0.3153, 0.449, 0.9338, 0.7154, 0.9859, 0.7155, 0.9338, 0.7369, 0.9338, 0.6951, 0.9338, 0.6891, 0.995, 0.6951, 0.4784, 0.698, 0.4784, 0.6864, 0.4989, 0.691, 0.4989, 0.7014, 0.6848, 0.6944, 0.6848, 0.665, 0.8733, 0.6897, 0.6848, 0.665, 0.6848, 0.6635, 0.8676, 0.6874, 0.8733, 0.6897, 0.8733, 0.7471, 0.8733, 0.7384, 0.9338, 0.7369, 0.9338, 0.7154, 0.8733, 0.7172, 0.9338, 0.6951, 0.4397, 0.6864, 0.3996, 0.698, 0.3996, 0.6823, 0.4644, 0.4868, 0.4644, 0.5048, 0.4318, 0.4913, 0.4445, 0.4786, 0.4445, 0.4786, 0.4318, 0.4913, 0.4183, 0.4587, 0.4363, 0.4587, 0.4363, 0.4587, 0.4183, 0.4587, 0.4318, 0.4262, 0.4445, 0.4389, 0.4445, 0.4389, 0.4318, 0.4262, 0.4644, 0.4127, 0.4644, 0.4306, 0.3477, 0.63, 0.3477, 0.662, 0.3477, 0.6495, 0.8733, 0.6897, 0.8955, 0.6013, 0.9338, 0.6013, 0.8955, 0.6013, 0.9338, 0.5876, 0.9338, 0.6013, 0.9338, 0.6013, 0.9338, 0.5876, 0.962, 0.6013, 0.9338, 0.5876, 0.9405, 0.5876, 0.962, 0.6013, 0.8733, 0.7384, 0.8733, 0.7172, 0.9338, 0.7369, 0.9338, 0.7369, 0.8733, 0.7172, 0.9338, 0.7154, 0.5884, 0.6956, 0.6251, 0.6843, 0.6848, 0.6944, 0.6848, 0.7292, 0.6848, 0.6944, 0.8733, 0.6897, 0.8733, 0.7172, 0.4784, 0.736, 0.4784, 0.698, 0.4989, 0.7014, 0.4989, 0.7352, 0.9338, 0.6013, 0.9338, 0.6891, 0.8733, 0.6897, 0.8733, 0.7172, 0.8733, 0.6897, 0.9338, 0.6951, 0.8733, 0.6897, 0.9338, 0.6891, 0.9338, 0.6951, 0.5206, 0.3742, 0.5, 0.3742, 0.5188, 0.319, 0.5188, 0.319, 0.5163, 0.2642, 0.5399, 0.2626, 0.5399, 0.3177, 0.5188, 0.319, 0.5399, 0.2626, 0.5399, 0.3177, 0.5399, 0.2626, 0.6049, 0.2848, 0.6049, 0.2848, 0.5838, 0.2131, 0.6049, 0.1987, 0.5188, 0.319, 0.5, 0.3742, 0.5, 0.3184, 0.5163, 0.1148, 0.5173, 0.02526, 0.5399, 0.06131, 0.5399, 0.1165, 0.6049, 0.09419, 0.5838, 0.1659, 0.5163, 0.1148, 0.5399, 0.06131, 0.5399, 0.1165, 0.6049, 0.09419, 0.5399, 0.007307, 0.6049, 0.009808, 0.5399, 0.06131, 0.5173, 0.02526, 0.5399, 0.007307, 0.5399, 0.1165, 0.5399, 0.06131, 0.6049, 0.09419, 0.5838, 0.1659, 0.6049, 0.09419, 0.6049, 0.1804, 0.3996, 0.7897, 0.3996, 0.774, 0.4397, 0.774, 0.4397, 0.7897, 0.3996, 0.774, 0.3996, 0.736, 0.4397, 0.736, 0.4397, 0.774, 0.3996, 0.736, 0.3996, 0.698, 0.4397, 0.698, 0.4397, 0.736, 0.3996, 0.698, 0.4397, 0.6864, 0.4397, 0.698, 0.3996, 0.6823, 0.4397, 0.6823, 0.4397, 0.6864, 0.6049, 0.2848, 0.6314, 0.1985, 0.8702, 0.2962, 0.8702, 0.2962, 0.8702, 0.2316, 0.9136, 0.3022, 0.8702, 0.2962, 0.6314, 0.1985, 0.8702, 0.2316, 0.9495, 0.3148, 0.9136, 0.2453, 0.9495, 0.2808, 0.9136, 0.3022, 0.9136, 0.2453, 0.9495, 0.3148, 0.4989, 0.691, 0.5884, 0.6829, 0.4989, 0.7014, 0.9588, 0.315, 0.9495, 0.2808, 0.9588, 0.3033, 0.4989, 0.7014, 0.5884, 0.6829, 0.5884, 0.6956, 0.6049, 0.1804, 0.6049, 0.09419, 0.6314, 0.1805, 0.8702, 0.1475, 0.9136, 0.07682, 0.9136, 0.1337, 0.9136, 0.07682, 0.8702, 0.01953, 0.9136, 0.02113, 0.9136, 0.1337, 0.9495, 0.06422, 0.9495, 0.09826, 0.9495, 0.06422, 0.9136, 0.02113, 0.9495, 0.03089, 0.9495, 0.06422, 0.9495, 0.03089, 0.9588, 0.06406, 0.9495, 0.09826, 0.9495, 0.06422, 0.9588, 0.06406, 0.8702, 0.08282, 0.6049, 0.009808, 0.8702, 0.01953, 0.9495, 0.3148, 0.9495, 0.2808, 0.9588, 0.315, 0.6314, 0.1805, 0.8702, 0.08282, 0.8702, 0.1475, 0.9136, 0.1337, 0.9136, 0.07682, 0.9495, 0.06422, 0.9136, 0.07682, 0.9136, 0.02113, 0.9495, 0.06422, 0.8702, 0.08282, 0.8702, 0.01953, 0.9136, 0.07682, 0.9588, 0.3033, 0.9588, 0.315, 0.9588, 0.3264, 0.9588, 0.315, 0.8702, 0.1475, 0.8702, 0.08282, 0.9136, 0.07682, 0.1827, 0.507, 0.2974, 0.4515, 0.2974, 0.4756, 0.1827, 0.507, 0.1985, 0.4515, 0.2974, 0.4515, 0.2974, 0.4756, 0.3153, 0.449, 0.3153, 0.4595, 0.2974, 0.4756, 0.2974, 0.4515, 0.3153, 0.449, 0.1827, 0.507, 0.1821, 0.4464, 0.1985, 0.4515, 0.9175, 0.5876, 0.9405, 0.5876, 0.9338, 0.5876, 0.7018, 0.4515, 0.8165, 0.507, 0.7018, 0.4756, 0.817, 0.4464, 0.8165, 0.507, 0.8007, 0.4515, 0.8007, 0.4515, 0.8165, 0.507, 0.7018, 0.4515, 0.7018, 0.4515, 0.7018, 0.4756, 0.6839, 0.449, 0.6839, 0.449, 0.7018, 0.4756, 0.6839, 0.4595, 0.5884, 0.6829, 0.6251, 0.6843, 0.5884, 0.6956, 0.5884, 0.7317, 0.5884, 0.6956, 0.6848, 0.6944, 0.6848, 0.7292, 0.5, 0.2642, 0.5163, 0.2642, 0.5188, 0.319, 0.5206, 0.3742, 0.5399, 0.3177, 0.5399, 0.3717, 0.5399, 0.3717, 0.5399, 0.3177, 0.6049, 0.2848, 0.9758, 0.8105, 0.9374, 0.7992, 0.9374, 0.8027, 0.9758, 0.8187, 0.9758, 0.7625, 0.9374, 0.7785, 0.9374, 0.7821, 0.9758, 0.7708, 0.9758, 0.7708, 0.9374, 0.7821, 0.9374, 0.7906, 0.9758, 0.7906, 0.9758, 0.7906, 0.9374, 0.7906, 0.9374, 0.7992, 0.9758, 0.8105, 0.3546, 0.7034, 0.3546, 0.69, 0.3708, 0.6823, 0.3708, 0.698, 0.3546, 0.736, 0.3546, 0.7034, 0.3708, 0.698, 0.3708, 0.736, 0.3546, 0.7821, 0.3546, 0.7686, 0.3708, 0.774, 0.3708, 0.7897, 0.3546, 0.7686, 0.3546, 0.736, 0.3708, 0.736, 0.3708, 0.774, 0.3153, 0.449, 0.3153, 0.4595, 0.3153, 0.449, 0.5, 0.3184, 0.5, 0.2642, 0.5188, 0.319, 0.6251, 0.6843, 0.6251, 0.6843, 0.6848, 0.6944, 0.6848, 0.6944, 0.3477, 0.6495, 0.317, 0.6463, 0.317, 0.63, 0.3477, 0.63, 0.317, 0.6463, 0.3477, 0.6495, 0.2744, 0.6626, 0.6314, 0.1805, 0.6049, 0.09419, 0.8702, 0.08282, 0.5173, 0.02526, 0.5206, 0.004788, 0.5399, 0.007307, 0.5399, 0.06131, 0.5399, 0.007307, 0.6049, 0.09419, 0.9495, 0.09826, 0.9588, 0.06406, 0.9588, 0.0757, 0.6049, 0.09419, 0.6049, 0.009808, 0.8702, 0.08282, 0.2744, 0.6626, 0.3477, 0.6495, 0.3477, 0.662, 0.6049, 0.3692, 0.8702, 0.2962, 0.8702, 0.3595, 0.9588, 0.06406, 0.9495, 0.03089, 0.9588, 0.05267, 0.9374, 0.7906, 0.9289, 0.7906, 0.9374, 0.7992, 0.9374, 0.7821, 0.9289, 0.7906, 0.9374, 0.7906, 0.9374, 0.7785, 0.9289, 0.7906, 0.9374, 0.7821, 0.9374, 0.7992, 0.9289, 0.7906, 0.9374, 0.8027, 0.4989, 0.7352, 0.515, 0.7648, 0.4989, 0.7689, 0.5884, 0.7317, 0.5634, 0.7642, 0.515, 0.7648, 0.4989, 0.7352, 0.4784, 0.736, 0.4989, 0.7352, 0.4989, 0.7689, 0.4784, 0.774, 0.4784, 0.7897, 0.4784, 0.774, 0.4989, 0.7689, 0.4989, 0.7829, 0.5151, 0.7687, 0.515, 0.7648, 0.5634, 0.7642, 0.5774, 0.768, 0.5884, 0.7317, 0.5777, 0.7639, 0.5634, 0.7642, 0.4989, 0.7829, 0.5151, 0.7687, 0.5774, 0.768, 0.5884, 0.7829, 0.4989, 0.7689, 0.5151, 0.7687, 0.4989, 0.7829, 0.5774, 0.768, 0.5777, 0.7639, 0.6848, 0.7593, 0.5884, 0.7829, 0.5774, 0.768, 0.6848, 0.7593, 0.6848, 0.7718, 0.6848, 0.7593, 0.5777, 0.7639, 0.5884, 0.7317, 0.6848, 0.7292])
me_cylinder.materials.append(mat_material_texture)
me_cylinder.use_remesh_preserve_volume = False
me_cylinder.use_remesh_preserve_attributes = False
me_cylinder.use_mirror_vertex_groups = False
me_cylinder.update()

# ---- objects
ob_medium = bpy.data.objects.new('Medium', me_cylinder)

# ---- transforms, parenting, visibility, modifiers, constraints
ob_medium.location = (0.0, 0.0, 0.0)
ob_medium.lineart.crease_threshold = 0.0

# ---- collection membership
col_collection_1.objects.link(ob_medium)

# ---- scene / render settings (as saved in the file)
scene.frame_start = 1; scene.frame_end = 250; scene.frame_set(1)
scene.render.engine = 'BLENDER_EEVEE_NEXT'
scene.render.image_settings.compression = 90
scene.render.resolution_percentage = 50
scene.render.dither_intensity = 0.0
scene.cycles.use_denoising = False
scene.cycles.samples = 10
scene.cycles.sampling_pattern = 'TABULATED_SOBOL'
scene.cycles.light_sampling_threshold = 0.0
scene.cycles.use_adaptive_sampling = False
scene.cycles.use_light_tree = False
scene.cycles.blur_glossy = 0.0
scene.cycles.volume_bounces = 1
scene.cycles.pixel_filter_type = 'GAUSSIAN'
scene.cycles.sample_clamp_indirect = 0.0
scene.view_settings.view_transform = 'Standard'
bpy.context.view_layer.update()

# ---- added for rendering (the .blend has no active camera and no usable light): camera, sun
cam_auto = bpy.data.cameras.new('AutoCamera')
cam_auto.lens = 50.0
cam_auto.sensor_width = 36.0
cam_auto.clip_end = 1000.0
ob_auto_camera = bpy.data.objects.new('AutoCamera', cam_auto)
scene.collection.objects.link(ob_auto_camera)
ob_auto_camera.location = (14.3257, -14.9425, 9.43167)
ob_auto_camera.rotation_euler = (1.09748, -7.21219e-08, 0.694738)
scene.camera = ob_auto_camera
light_auto_sun = bpy.data.lights.new('AutoSun', 'SUN')
light_auto_sun.energy = 3.0
light_auto_sun.angle = 0.0523599
ob_auto_sun = bpy.data.objects.new('AutoSun', light_auto_sun)
scene.collection.objects.link(ob_auto_sun)
ob_auto_sun.rotation_euler = (0.872665, 0.174533, 0.523599)
bpy.context.view_layer.update()
